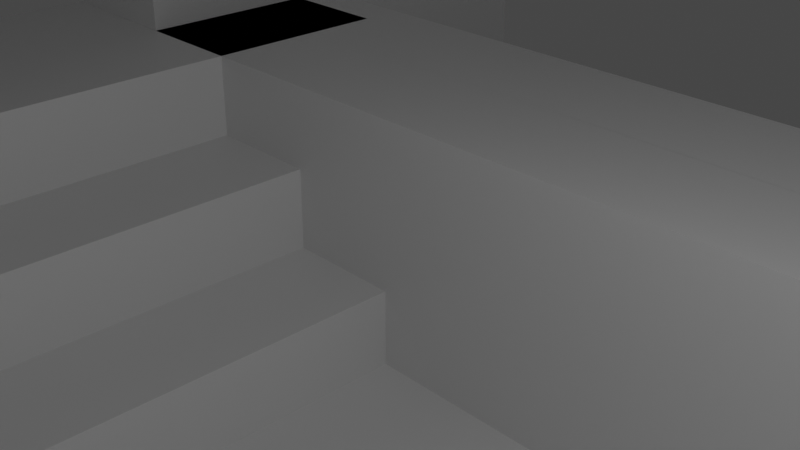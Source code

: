 # Source: Leftoff_painpeko.blend  (saved by Blender 2.91.10; exported with 4.5.12 LTS)
import bpy
from mathutils import Matrix  # noqa: F401  (used for matrix-valued properties, if any)

bpy.ops.wm.read_factory_settings(use_empty=True)
scene = bpy.context.scene
scene.name = 'Scene'

# ---- collections
col_collection = bpy.data.collections.new('Collection'); scene.collection.children.link(col_collection)

# ---- materials (node trees are filled in below, after node groups)
mat_default_obj = bpy.data.materials.new('Default OBJ')
mat_default_obj.use_transparent_shadow = False
mat_material_001 = bpy.data.materials.new('Material.001')
mat_material_001.alpha_threshold = 0.0
mat_material_001.use_transparent_shadow = False
mat_material_001.line_color = (0.0, 0.0, 0.0, 1.0)
mat_material_002 = bpy.data.materials.new('Material.002')
mat_material_002.alpha_threshold = 0.0
mat_material_002.use_transparent_shadow = False
mat_material_002.line_color = (0.0, 0.0, 0.0, 1.0)
mat_material_003 = bpy.data.materials.new('Material.003')
mat_material_003.alpha_threshold = 0.0
mat_material_003.use_transparent_shadow = False
mat_material_003.line_color = (0.0, 0.0, 0.0, 1.0)
mat_material_007 = bpy.data.materials.new('Material.007')
mat_material_007.alpha_threshold = 0.0
mat_material_007.use_transparent_shadow = False
mat_material_007.line_color = (0.0, 0.0, 0.0, 1.0)
mat_material_004 = bpy.data.materials.new('Material.004')
mat_material_004.alpha_threshold = 0.0
mat_material_004.use_transparent_shadow = False
mat_material_004.line_color = (0.0, 0.0, 0.0, 1.0)
mat_material_008 = bpy.data.materials.new('Material.008')
mat_material_008.alpha_threshold = 0.0
mat_material_008.use_transparent_shadow = False
mat_material_008.line_color = (0.0, 0.0, 0.0, 1.0)
mat_material_009 = bpy.data.materials.new('Material.009')
mat_material_009.alpha_threshold = 0.0
mat_material_009.use_transparent_shadow = False
mat_material_009.line_color = (0.0, 0.0, 0.0, 1.0)
mat_material_010 = bpy.data.materials.new('Material.010')
mat_material_010.alpha_threshold = 0.0
mat_material_010.use_transparent_shadow = False
mat_material_010.line_color = (0.0, 0.0, 0.0, 1.0)

# ---- material node trees
mat_default_obj.use_nodes = True; mat_default_obj.node_tree.nodes.clear()
_N = mat_default_obj.node_tree.nodes; _L = mat_default_obj.node_tree.links
n0 = _N.new('ShaderNodeBsdfPrincipled'); n0.name = 'Principled BSDF'; n0.location = (10, 300)
n0.distribution = 'GGX'
n0.subsurface_method = 'BURLEY'
n0.inputs[3].default_value = 1.45
n0.inputs[27].default_value = (0.0, 0.0, 0.0, 1.0)
n0.inputs[28].default_value = 1.0
n1 = _N.new('ShaderNodeOutputMaterial'); n1.name = 'Material Output'; n1.location = (300, 300)
_L.new(n0.outputs[0], n1.inputs[0])
n1.is_active_output = True
mat_material_001.use_nodes = True; mat_material_001.node_tree.nodes.clear()
_N = mat_material_001.node_tree.nodes; _L = mat_material_001.node_tree.links
n0 = _N.new('ShaderNodeOutputMaterial'); n0.name = 'Material Output'; n0.location = (300, 300)
n1 = _N.new('ShaderNodeBsdfPrincipled'); n1.name = 'Principled BSDF'; n1.location = (10, 300)
n1.distribution = 'GGX'
n1.subsurface_method = 'BURLEY'
n1.inputs[2].default_value = 0.4
n1.inputs[3].default_value = 1.45
n1.inputs[27].default_value = (0.0, 0.0, 0.0, 1.0)
n1.inputs[28].default_value = 1.0
_L.new(n1.outputs[0], n0.inputs[0])
n0.is_active_output = True
mat_material_002.use_nodes = True; mat_material_002.node_tree.nodes.clear()
_N = mat_material_002.node_tree.nodes; _L = mat_material_002.node_tree.links
n0 = _N.new('ShaderNodeOutputMaterial'); n0.name = 'Material Output'; n0.location = (300, 300)
n1 = _N.new('ShaderNodeBsdfPrincipled'); n1.name = 'Principled BSDF'; n1.location = (10, 300)
n1.distribution = 'GGX'
n1.subsurface_method = 'BURLEY'
n1.inputs[2].default_value = 0.4
n1.inputs[3].default_value = 1.45
n1.inputs[27].default_value = (0.0, 0.0, 0.0, 1.0)
n1.inputs[28].default_value = 1.0
_L.new(n1.outputs[0], n0.inputs[0])
n0.is_active_output = True
mat_material_003.use_nodes = True; mat_material_003.node_tree.nodes.clear()
_N = mat_material_003.node_tree.nodes; _L = mat_material_003.node_tree.links
n0 = _N.new('ShaderNodeOutputMaterial'); n0.name = 'Material Output'; n0.location = (300, 300)
n1 = _N.new('ShaderNodeBsdfPrincipled'); n1.name = 'Principled BSDF'; n1.location = (10, 300)
n1.distribution = 'GGX'
n1.subsurface_method = 'BURLEY'
n1.inputs[2].default_value = 0.4
n1.inputs[3].default_value = 1.45
n1.inputs[27].default_value = (0.0, 0.0, 0.0, 1.0)
n1.inputs[28].default_value = 1.0
_L.new(n1.outputs[0], n0.inputs[0])
n0.is_active_output = True
mat_material_007.use_nodes = True; mat_material_007.node_tree.nodes.clear()
_N = mat_material_007.node_tree.nodes; _L = mat_material_007.node_tree.links
n0 = _N.new('ShaderNodeOutputMaterial'); n0.name = 'Material Output'; n0.location = (300, 300)
n1 = _N.new('ShaderNodeBsdfPrincipled'); n1.name = 'Principled BSDF'; n1.location = (10, 300)
n1.distribution = 'GGX'
n1.subsurface_method = 'BURLEY'
n1.inputs[2].default_value = 0.4
n1.inputs[3].default_value = 1.45
n1.inputs[27].default_value = (0.0, 0.0, 0.0, 1.0)
n1.inputs[28].default_value = 1.0
_L.new(n1.outputs[0], n0.inputs[0])
n0.is_active_output = True
mat_material_004.use_nodes = True; mat_material_004.node_tree.nodes.clear()
_N = mat_material_004.node_tree.nodes; _L = mat_material_004.node_tree.links
n0 = _N.new('ShaderNodeOutputMaterial'); n0.name = 'Material Output'; n0.location = (300, 300)
n1 = _N.new('ShaderNodeBsdfPrincipled'); n1.name = 'Principled BSDF'; n1.location = (10, 300)
n1.distribution = 'GGX'
n1.subsurface_method = 'BURLEY'
n1.inputs[2].default_value = 0.4
n1.inputs[3].default_value = 1.45
n1.inputs[27].default_value = (0.0, 0.0, 0.0, 1.0)
n1.inputs[28].default_value = 1.0
_L.new(n1.outputs[0], n0.inputs[0])
n0.is_active_output = True
mat_material_008.use_nodes = True; mat_material_008.node_tree.nodes.clear()
_N = mat_material_008.node_tree.nodes; _L = mat_material_008.node_tree.links
n0 = _N.new('ShaderNodeOutputMaterial'); n0.name = 'Material Output'; n0.location = (300, 300)
n1 = _N.new('ShaderNodeBsdfPrincipled'); n1.name = 'Principled BSDF'; n1.location = (10, 300)
n1.distribution = 'GGX'
n1.subsurface_method = 'BURLEY'
n1.inputs[2].default_value = 0.4
n1.inputs[3].default_value = 1.45
n1.inputs[27].default_value = (0.0, 0.0, 0.0, 1.0)
n1.inputs[28].default_value = 1.0
_L.new(n1.outputs[0], n0.inputs[0])
n0.is_active_output = True
mat_material_009.use_nodes = True; mat_material_009.node_tree.nodes.clear()
_N = mat_material_009.node_tree.nodes; _L = mat_material_009.node_tree.links
n0 = _N.new('ShaderNodeOutputMaterial'); n0.name = 'Material Output'; n0.location = (300, 300)
n1 = _N.new('ShaderNodeBsdfPrincipled'); n1.name = 'Principled BSDF'; n1.location = (10, 300)
n1.distribution = 'GGX'
n1.subsurface_method = 'BURLEY'
n1.inputs[2].default_value = 0.4
n1.inputs[3].default_value = 1.45
n1.inputs[27].default_value = (0.0, 0.0, 0.0, 1.0)
n1.inputs[28].default_value = 1.0
_L.new(n1.outputs[0], n0.inputs[0])
n0.is_active_output = True
mat_material_010.use_nodes = True; mat_material_010.node_tree.nodes.clear()
_N = mat_material_010.node_tree.nodes; _L = mat_material_010.node_tree.links
n0 = _N.new('ShaderNodeOutputMaterial'); n0.name = 'Material Output'; n0.location = (300, 300)
n1 = _N.new('ShaderNodeBsdfPrincipled'); n1.name = 'Principled BSDF'; n1.location = (10, 300)
n1.distribution = 'GGX'
n1.subsurface_method = 'BURLEY'
n1.inputs[2].default_value = 0.4
n1.inputs[3].default_value = 1.45
n1.inputs[27].default_value = (0.0, 0.0, 0.0, 1.0)
n1.inputs[28].default_value = 1.0
_L.new(n1.outputs[0], n0.inputs[0])
n0.is_active_output = True

# ---- world
world_world = bpy.data.worlds.new('World'); scene.world = world_world
world_world.use_nodes = True; world_world.node_tree.nodes.clear()
_N = world_world.node_tree.nodes; _L = world_world.node_tree.links
n0 = _N.new('ShaderNodeOutputWorld'); n0.name = 'World Output'; n0.location = (300, 300)
n1 = _N.new('ShaderNodeBackground'); n1.name = 'Background'; n1.location = (10, 300)
n1.inputs[0].default_value = (0.05088, 0.05088, 0.05088, 1.0)
_L.new(n1.outputs[0], n0.inputs[0])
n0.is_active_output = True
world_world.color = (0.05088, 0.05088, 0.05088)
world_world.use_sun_shadow = False
world_world.sun_shadow_jitter_overblur = 0.0

# ---- cameras
cam_camera = bpy.data.cameras.new('Camera')
cam_camera.clip_end = 100.0
cam_camera.ortho_scale = 7.314

# ---- lights
light_light = bpy.data.lights.new('Light', 'POINT')
light_light.transmission_factor = 0.0
light_light.energy = 1000.0
light_light.shadow_soft_size = 0.1
light_light.shadow_maximum_resolution = 0.006
light_light.use_absolute_resolution = True

# ---- meshes
me_left_off_cube_001 = bpy.data.meshes.new('left_off_Cube.001')
me_left_off_cube_001.from_pydata([(19.5, 10.0, 19.5), (-20.5, 10.0, 20.5), (20.5, 10.0, 20.5), (19.5, 10.0, -20.5), (19.5, -9.0, 19.5), (20.5, -10.0, 20.5), (-20.5, -10.0, -20.5), (20.5, -10.0, -20.5), (20.5, 10.0, -20.5), (-20.5, 10.0, 19.5), (-19.5, -9.0, -20.5), (-19.5, 10.0, -19.5), (-19.5, -9.0, -19.5), (-20.5, -9.0, -19.5), (-20.5, -10.0, 20.5), (-20.5, 10.0, -19.5), (19.5, -9.0, -20.5), (-20.5, 10.0, -20.5), (-19.5, 10.0, -20.5), (-20.5, -9.0, 19.5), (-20.5, -10.0, -20.5)], [(6, 20)], [(0, 1, 2), (3, 4, 0), (5, 6, 7), (1, 5, 2), (5, 8, 2), (4, 9, 0), (10, 11, 12), (13, 6, 14), (12, 15, 13), (6, 16, 7), (17, 11, 18), (12, 19, 4), (0, 9, 1), (2, 8, 0), (8, 3, 0), (3, 16, 4), (5, 14, 6), (1, 14, 5), (5, 7, 8), (4, 19, 9), (10, 18, 11), (14, 1, 19), (1, 9, 19), (15, 17, 13), (17, 6, 13), (14, 19, 13), (12, 11, 15), (6, 17, 10), (17, 18, 10), (3, 8, 16), (8, 7, 16), (6, 10, 16), (17, 15, 11), (4, 16, 12), (16, 10, 12), (12, 13, 19)])
me_left_off_cube_001.polygons.foreach_set('use_smooth', [True] * 36)
_k = set([(0, 3), (0, 4), (0, 9), (1, 2), (1, 9), (1, 14), (2, 5), (2, 8), (3, 8), (3, 16), (4, 16), (4, 19), (5, 7), (5, 14), (6, 7), (6, 14), (6, 17), (7, 8), (9, 19), (10, 12), (10, 16), (10, 18), (11, 12), (11, 15), (11, 18), (12, 13), (13, 15), (13, 19), (15, 17), (17, 18)])
me_left_off_cube_001.attributes.new('sharp_edge', 'BOOLEAN', 'EDGE').data.foreach_set('value', [ (min(e.vertices), max(e.vertices)) in _k for e in me_left_off_cube_001.edges])
_uv = me_left_off_cube_001.uv_layers.new(name='UVMap')
_uv.uv.foreach_set('vector', [0.0, 0.0, 0.0, 0.0, 0.0, 0.0, 0.7548, 0.9914, 0.507, 0.4698, 0.7548, 0.4698, 0.0, 0.0, 0.0, 0.0, 0.0, 0.0, 0.0, 0.0, 0.0, 0.0, 0.0, 0.0, 0.0, 0.0, 0.0, 0.0, 0.0, 0.0, 0.7452, 0.6587, 0.993, 0.1371, 0.993, 0.6587, 0.5002, 0.04398, 0.9867, 0.06958, 0.5002, 0.06958, 0.125, 0.5, 0.0, 0.0, 0.0, 0.0, 0.5002, 0.06958, 0.9867, 0.09519, 0.5002, 0.09519, 0.0, 0.0, 0.375, 0.5, 0.0, 0.0, 0.0, 0.0, 0.125, 0.5, 0.125, 0.5, 0.01241, 0.9871, -8.5e-05, 0.4997, 0.4998, 0.4997, 0.0, 0.0, 0.0, 0.0, 0.0, 0.0, 0.0, 0.0, 0.0, 0.0, 0.0, 0.0, 0.0, 0.0, 0.0, 0.0, 0.0, 0.0, 0.7548, 0.9914, 0.507, 0.9914, 0.507, 0.4698, 0.0, 0.0, 0.0, 0.0, 0.0, 0.0, 0.0, 0.0, 0.0, 0.0, 0.0, 0.0, 0.0, 0.0, 0.0, 0.0, 0.0, 0.0, 0.7452, 0.6587, 0.7452, 0.1371, 0.993, 0.1371, 0.5002, 0.04398, 0.9867, 0.04398, 0.9867, 0.06958, 0.0, 0.0, 0.0, 0.0, 0.125, 0.75, 0.0, 0.0, 0.0, 0.0, 0.125, 0.75, 0.125, 0.5, 0.0, 0.0, 0.125, 0.5, 0.0, 0.0, 0.0, 0.0, 0.125, 0.5, 0.0, 0.0, 0.125, 0.75, 0.125, 0.5, 0.5002, 0.06958, 0.9867, 0.06958, 0.9867, 0.09519, 0.0, 0.0, 0.0, 0.0, 0.125, 0.5, 0.0, 0.0, 0.125, 0.5, 0.125, 0.5, 0.0, 0.0, 0.0, 0.0, 0.375, 0.5, 0.0, 0.0, 0.0, 0.0, 0.375, 0.5, 0.0, 0.0, 0.125, 0.5, 0.375, 0.5, 0.0, 0.0, 0.125, 0.5, 0.125, 0.5, 0.4998, 0.4997, 0.4998, 0.9996, 0.01241, 0.9871, 0.4998, 0.9996, 0.01241, 0.9996, 0.01241, 0.9871, 0.01241, 0.9871, -8.5e-05, 0.9871, -8.5e-05, 0.4997])
me_left_off_cube_001.materials.append(mat_default_obj)
me_left_off_cube_001.use_remesh_fix_poles = True
me_left_off_cube_001.use_remesh_preserve_attributes = False
me_left_off_cube_001.use_mirror_vertex_groups = False
me_left_off_cube_001.update()
me_left_off_cube_001.normals_split_custom_set([tuple(v) for v in zip(*[iter([3.797e-07, 1.0, 1.012e-07, 0.0, 1.0, 1.502e-06, 3.838e-07, 1.0, 9.304e-08, -1.0, -9.919e-09, 0.0, -1.0, -2.522e-08, 0.0, -1.0, -3.514e-08, 0.0, 0.0, -1.0, -1.815e-07, 0.0, -1.0, -1.815e-07, 0.0, -1.0, -1.815e-07, 0.0, -1.907e-07, 1.0, 0.0, -1.907e-07, 1.0, 0.0, -1.907e-07, 1.0, 1.0, -1.21e-08, 0.0, 1.0, -2.977e-08, 0.0, 1.0, 0.0, 0.0, 0.0, 2.008e-07, -1.0, 0.0, 2.008e-07, -1.0, 0.0, 2.008e-07, -1.0, 1.0, 0.0, 0.0, 1.0, 0.0, 0.0, 1.0, 0.0, 0.0, -1.0, 0.0, 0.0, -1.0, 0.0, 0.0, -1.0, 0.0, 0.0, 0.0, 0.0, 1.0, 0.0, 0.0, 1.0, 0.0, 0.0, 1.0, 0.0, 0.0, -1.0, 0.0, 9.548e-08, -1.0, 0.0, 9.537e-08, -1.0, 0.0, 1.0, 9.537e-07, 0.0, 1.0, 9.537e-07, 0.0, 1.0, 0.0, -3.472e-09, 1.0, 1.087e-07, 0.0, 1.0, 1.563e-07, -1.009e-08, 1.0, 1.761e-07, 3.797e-07, 1.0, 1.012e-07, 0.0, 1.0, 1.526e-06, 0.0, 1.0, 1.502e-06, 3.838e-07, 1.0, 9.304e-08, 1.221e-08, 1.0, 1.907e-07, 3.797e-07, 1.0, 1.012e-07, 1.221e-08, 1.0, 1.907e-07, 0.0, 1.0, 1.907e-07, 3.797e-07, 1.0, 1.012e-07, -1.0, -9.919e-09, 0.0, -1.0, 0.0, 0.0, -1.0, -2.522e-08, 0.0, 0.0, -1.0, -1.815e-07, 0.0, -1.0, -1.815e-07, 0.0, -1.0, -1.815e-07, 0.0, -1.907e-07, 1.0, 0.0, -1.907e-07, 1.0, 0.0, -1.907e-07, 1.0, 1.0, -1.21e-08, 0.0, 1.0, -4.187e-08, 0.0, 1.0, -2.977e-08, 0.0, 0.0, 2.008e-07, -1.0, 0.0, 2.008e-07, -1.0, 0.0, 2.008e-07, -1.0, 1.0, 0.0, 0.0, 1.0, 0.0, 0.0, 1.0, 0.0, 0.0, -1.0, 0.0, 0.0, -1.0, 0.0, 0.0, -1.0, 0.0, 0.0, -1.0, 0.0, 0.0, -1.0, 0.0, 0.0, -1.0, 0.0, 0.0, -1.0, 0.0, 0.0, -1.0, 0.0, 0.0, -1.0, 0.0, 0.0, -1.0, 0.0, 0.0, -1.0, 0.0, 0.0, -1.0, 0.0, 0.0, -1.0, 0.0, 0.0, -1.0, 0.0, 0.0, -1.0, 0.0, 0.0, 0.0, 0.0, 1.0, 0.0, 0.0, 1.0, 0.0, 0.0, 1.0, 0.0, 0.0, -1.0, 0.0, 0.0, -1.0, 0.0, 0.0, -1.0, 0.0, 0.0, -1.0, 0.0, 0.0, -1.0, 0.0, 0.0, -1.0, 0.0, 2.008e-07, -1.0, 0.0, 2.004e-07, -1.0, 0.0, 9.548e-08, -1.0, 0.0, 2.004e-07, -1.0, 0.0, 9.537e-08, -1.0, 0.0, 9.548e-08, -1.0, 0.0, 0.0, -1.0, 0.0, 0.0, -1.0, 0.0, 9.548e-08, -1.0, 0.0, 1.0, 9.537e-07, 0.0, 1.0, 1.907e-06, 0.0, 1.0, 9.537e-07, -1.009e-08, 1.0, 1.761e-07, -1.984e-08, 1.0, 1.924e-07, -3.472e-09, 1.0, 1.087e-07, -1.984e-08, 1.0, 1.924e-07, 0.0, 1.0, 0.0, -3.472e-09, 1.0, 1.087e-07, -3.472e-09, 1.0, 1.087e-07, 0.0, 1.0, 1.467e-07, 0.0, 1.0, 1.563e-07])] * 3)])
me_cube_001 = bpy.data.meshes.new('Cube.001')
me_cube_001.from_pydata([(1.0, 1.0, 1.0), (1.0, 1.0, -1.0), (1.0, -1.0, 1.0), (1.0, -1.0, -1.0), (-1.0, 1.0, 1.0), (-1.0, 1.0, -1.0), (-1.0, -1.0, 1.0), (-1.0, -1.0, -1.0)], [], [(0, 4, 6, 2), (3, 2, 6, 7), (7, 6, 4, 5), (5, 1, 3, 7), (1, 0, 2, 3), (5, 4, 0, 1)])
_uv = me_cube_001.uv_layers.new(name='UVMap')
_uv.uv.foreach_set('vector', [0.625, 0.5, 0.875, 0.5, 0.875, 0.75, 0.625, 0.75, 0.375, 0.75, 0.625, 0.75, 0.625, 1.0, 0.375, 1.0, 0.375, 0.0, 0.625, 0.0, 0.625, 0.25, 0.375, 0.25, 0.125, 0.5, 0.375, 0.5, 0.375, 0.75, 0.125, 0.75, 0.375, 0.5, 0.625, 0.5, 0.625, 0.75, 0.375, 0.75, 0.375, 0.25, 0.625, 0.25, 0.625, 0.5, 0.375, 0.5])
me_cube_001.materials.append(mat_material_001)
me_cube_001.use_remesh_preserve_volume = False
me_cube_001.use_remesh_preserve_attributes = False
me_cube_001.use_mirror_vertex_groups = False
me_cube_001.update()
me_cube_002 = bpy.data.meshes.new('Cube.002')
me_cube_002.from_pydata([(1.0, 1.0, 1.0), (1.0, 1.0, -1.0), (1.0, -1.0, 1.0), (1.0, -1.0, -1.0), (-1.0, 1.0, 1.0), (-1.0, 1.0, -1.0), (-1.0, -1.0, 1.0), (-1.0, -1.0, -1.0)], [], [(0, 4, 6, 2), (3, 2, 6, 7), (7, 6, 4, 5), (5, 1, 3, 7), (1, 0, 2, 3), (5, 4, 0, 1)])
_uv = me_cube_002.uv_layers.new(name='UVMap')
_uv.uv.foreach_set('vector', [0.625, 0.5, 0.875, 0.5, 0.875, 0.75, 0.625, 0.75, 0.375, 0.75, 0.625, 0.75, 0.625, 1.0, 0.375, 1.0, 0.375, 0.0, 0.625, 0.0, 0.625, 0.25, 0.375, 0.25, 0.125, 0.5, 0.375, 0.5, 0.375, 0.75, 0.125, 0.75, 0.375, 0.5, 0.625, 0.5, 0.625, 0.75, 0.375, 0.75, 0.375, 0.25, 0.625, 0.25, 0.625, 0.5, 0.375, 0.5])
me_cube_002.materials.append(mat_material_002)
me_cube_002.use_remesh_preserve_volume = False
me_cube_002.use_remesh_preserve_attributes = False
me_cube_002.use_mirror_vertex_groups = False
me_cube_002.update()
me_cube_003 = bpy.data.meshes.new('Cube.003')
me_cube_003.from_pydata([(1.0, 1.0, 1.0), (1.0, 1.0, -1.0), (1.0, -1.0, 1.0), (1.0, -1.0, -1.0), (-1.0, 1.0, 1.0), (-1.0, 1.0, -1.0), (-1.0, -1.0, 1.0), (-1.0, -1.0, -1.0)], [], [(0, 4, 6, 2), (3, 2, 6, 7), (7, 6, 4, 5), (5, 1, 3, 7), (1, 0, 2, 3), (5, 4, 0, 1)])
_uv = me_cube_003.uv_layers.new(name='UVMap')
_uv.uv.foreach_set('vector', [0.625, 0.5, 0.875, 0.5, 0.875, 0.75, 0.625, 0.75, 0.375, 0.75, 0.625, 0.75, 0.625, 1.0, 0.375, 1.0, 0.375, 0.0, 0.625, 0.0, 0.625, 0.25, 0.375, 0.25, 0.125, 0.5, 0.375, 0.5, 0.375, 0.75, 0.125, 0.75, 0.375, 0.5, 0.625, 0.5, 0.625, 0.75, 0.375, 0.75, 0.375, 0.25, 0.625, 0.25, 0.625, 0.5, 0.375, 0.5])
me_cube_003.materials.append(mat_material_003)
me_cube_003.use_remesh_preserve_volume = False
me_cube_003.use_remesh_preserve_attributes = False
me_cube_003.use_mirror_vertex_groups = False
me_cube_003.update()
me_cube_004 = bpy.data.meshes.new('Cube.004')
me_cube_004.from_pydata([(-1.0, -1.0, -1.0), (-1.0, -1.0, 1.0), (-1.0, 1.0, -1.0), (-1.0, 1.0, 1.0), (1.0, -1.0, -1.0), (1.0, -1.0, 1.0), (1.0, 1.0, -1.0), (1.0, 1.0, 1.0)], [], [(0, 1, 3, 2), (2, 3, 7, 6), (6, 7, 5, 4), (4, 5, 1, 0), (2, 6, 4, 0), (7, 3, 1, 5)])
_uv = me_cube_004.uv_layers.new(name='UVMap')
_uv.uv.foreach_set('vector', [0.375, 0.0, 0.625, 0.0, 0.625, 0.25, 0.375, 0.25, 0.375, 0.25, 0.625, 0.25, 0.625, 0.5, 0.375, 0.5, 0.375, 0.5, 0.625, 0.5, 0.625, 0.75, 0.375, 0.75, 0.375, 0.75, 0.625, 0.75, 0.625, 1.0, 0.375, 1.0, 0.125, 0.5, 0.375, 0.5, 0.375, 0.75, 0.125, 0.75, 0.625, 0.5, 0.875, 0.5, 0.875, 0.75, 0.625, 0.75])
me_cube_004.use_remesh_fix_poles = True
me_cube_004.use_remesh_preserve_attributes = False
me_cube_004.use_mirror_vertex_groups = False
me_cube_004.update()
me_cube_008 = bpy.data.meshes.new('Cube.008')
me_cube_008.from_pydata([(1.0, 1.0, 1.0), (1.0, 1.0, -1.0), (1.0, -1.0, 1.0), (1.0, -1.0, -1.0), (-1.0, 1.0, 1.0), (-1.0, 1.0, -1.0), (-1.0, -1.0, 1.0), (-1.0, -1.0, -1.0)], [], [(0, 4, 6, 2), (3, 2, 6, 7), (7, 6, 4, 5), (5, 1, 3, 7), (1, 0, 2, 3), (5, 4, 0, 1)])
_uv = me_cube_008.uv_layers.new(name='UVMap')
_uv.uv.foreach_set('vector', [0.625, 0.5, 0.875, 0.5, 0.875, 0.75, 0.625, 0.75, 0.375, 0.75, 0.625, 0.75, 0.625, 1.0, 0.375, 1.0, 0.375, 0.0, 0.625, 0.0, 0.625, 0.25, 0.375, 0.25, 0.125, 0.5, 0.375, 0.5, 0.375, 0.75, 0.125, 0.75, 0.375, 0.5, 0.625, 0.5, 0.625, 0.75, 0.375, 0.75, 0.375, 0.25, 0.625, 0.25, 0.625, 0.5, 0.375, 0.5])
me_cube_008.materials.append(mat_material_007)
me_cube_008.use_remesh_preserve_volume = False
me_cube_008.use_remesh_preserve_attributes = False
me_cube_008.use_mirror_vertex_groups = False
me_cube_008.update()
me_cube_005 = bpy.data.meshes.new('Cube.005')
me_cube_005.from_pydata([(1.014, 1.722, 1.0), (1.014, 1.722, -1.0), (1.014, -1.0, 1.0), (1.014, -1.0, -1.0), (-1.0, 1.722, 1.0), (-1.0, 1.722, -1.0), (-1.0, -1.0, 1.0), (-1.0, -1.0, -1.0)], [], [(0, 4, 6, 2), (3, 2, 6, 7), (7, 6, 4, 5), (5, 1, 3, 7), (1, 0, 2, 3), (5, 4, 0, 1)])
_uv = me_cube_005.uv_layers.new(name='UVMap')
_uv.uv.foreach_set('vector', [0.625, 0.5, 0.875, 0.5, 0.875, 0.75, 0.625, 0.75, 0.375, 0.75, 0.625, 0.75, 0.625, 1.0, 0.375, 1.0, 0.375, 0.0, 0.625, 0.0, 0.625, 0.25, 0.375, 0.25, 0.125, 0.5, 0.375, 0.5, 0.375, 0.75, 0.125, 0.75, 0.375, 0.5, 0.625, 0.5, 0.625, 0.75, 0.375, 0.75, 0.375, 0.25, 0.625, 0.25, 0.625, 0.5, 0.375, 0.5])
me_cube_005.materials.append(mat_material_004)
me_cube_005.use_remesh_preserve_volume = False
me_cube_005.use_remesh_preserve_attributes = False
me_cube_005.use_mirror_vertex_groups = False
me_cube_005.update()
me_cube_009 = bpy.data.meshes.new('Cube.009')
me_cube_009.from_pydata([(-2.006, -1.0, -1.0), (-2.006, -1.0, 2.158), (-2.006, 1.151, -1.0), (-2.006, 1.151, 2.158), (1.846, -1.0, -1.0), (1.846, -1.0, 2.158), (1.846, 1.151, -1.0), (1.846, 1.151, 2.158)], [], [(0, 1, 3, 2), (2, 3, 7, 6), (6, 7, 5, 4), (4, 5, 1, 0), (2, 6, 4, 0), (7, 3, 1, 5)])
_uv = me_cube_009.uv_layers.new(name='UVMap')
_uv.uv.foreach_set('vector', [0.375, 0.0, 0.625, 0.0, 0.625, 0.25, 0.375, 0.25, 0.375, 0.25, 0.625, 0.25, 0.625, 0.5, 0.375, 0.5, 0.375, 0.5, 0.625, 0.5, 0.625, 0.75, 0.375, 0.75, 0.375, 0.75, 0.625, 0.75, 0.625, 1.0, 0.375, 1.0, 0.125, 0.5, 0.375, 0.5, 0.375, 0.75, 0.125, 0.75, 0.625, 0.5, 0.875, 0.5, 0.875, 0.75, 0.625, 0.75])
me_cube_009.use_remesh_fix_poles = True
me_cube_009.use_remesh_preserve_attributes = False
me_cube_009.use_mirror_vertex_groups = False
me_cube_009.update()
me_cube_010 = bpy.data.meshes.new('Cube.010')
me_cube_010.from_pydata([(1.0, 1.0, 1.0), (1.0, 1.0, -1.0), (1.0, -1.0, 1.0), (1.0, -1.0, -1.0), (-1.0, 1.0, 1.0), (-1.0, 1.0, -1.0), (-1.0, -1.0, 1.0), (-1.0, -1.0, -1.0)], [], [(0, 4, 6, 2), (3, 2, 6, 7), (7, 6, 4, 5), (5, 1, 3, 7), (1, 0, 2, 3), (5, 4, 0, 1)])
_uv = me_cube_010.uv_layers.new(name='UVMap')
_uv.uv.foreach_set('vector', [0.625, 0.5, 0.875, 0.5, 0.875, 0.75, 0.625, 0.75, 0.375, 0.75, 0.625, 0.75, 0.625, 1.0, 0.375, 1.0, 0.375, 0.0, 0.625, 0.0, 0.625, 0.25, 0.375, 0.25, 0.125, 0.5, 0.375, 0.5, 0.375, 0.75, 0.125, 0.75, 0.375, 0.5, 0.625, 0.5, 0.625, 0.75, 0.375, 0.75, 0.375, 0.25, 0.625, 0.25, 0.625, 0.5, 0.375, 0.5])
me_cube_010.materials.append(mat_material_008)
me_cube_010.use_remesh_preserve_volume = False
me_cube_010.use_remesh_preserve_attributes = False
me_cube_010.use_mirror_vertex_groups = False
me_cube_010.update()
me_cube_011 = bpy.data.meshes.new('Cube.011')
me_cube_011.from_pydata([(1.0, 1.0, 1.0), (1.0, 1.0, -1.0), (1.0, -1.0, 1.0), (1.0, -1.0, -1.0), (-1.0, 1.0, 1.0), (-1.0, 1.0, -1.0), (-1.0, -1.0, 1.0), (-1.0, -1.0, -1.0)], [], [(0, 4, 6, 2), (3, 2, 6, 7), (7, 6, 4, 5), (5, 1, 3, 7), (1, 0, 2, 3), (5, 4, 0, 1)])
_uv = me_cube_011.uv_layers.new(name='UVMap')
_uv.uv.foreach_set('vector', [0.625, 0.5, 0.875, 0.5, 0.875, 0.75, 0.625, 0.75, 0.375, 0.75, 0.625, 0.75, 0.625, 1.0, 0.375, 1.0, 0.375, 0.0, 0.625, 0.0, 0.625, 0.25, 0.375, 0.25, 0.125, 0.5, 0.375, 0.5, 0.375, 0.75, 0.125, 0.75, 0.375, 0.5, 0.625, 0.5, 0.625, 0.75, 0.375, 0.75, 0.375, 0.25, 0.625, 0.25, 0.625, 0.5, 0.375, 0.5])
me_cube_011.materials.append(mat_material_009)
me_cube_011.use_remesh_preserve_volume = False
me_cube_011.use_remesh_preserve_attributes = False
me_cube_011.use_mirror_vertex_groups = False
me_cube_011.update()
me_cube_012 = bpy.data.meshes.new('Cube.012')
me_cube_012.from_pydata([(1.0, 1.0, 1.0), (1.0, 1.0, -1.0), (1.0, -1.0, 1.0), (1.0, -1.0, -1.0), (-1.0, 1.0, 1.0), (-1.0, 1.0, -1.0), (-1.0, -1.0, 1.0), (-1.0, -1.0, -1.0)], [], [(0, 4, 6, 2), (3, 2, 6, 7), (7, 6, 4, 5), (5, 1, 3, 7), (1, 0, 2, 3), (5, 4, 0, 1)])
_uv = me_cube_012.uv_layers.new(name='UVMap')
_uv.uv.foreach_set('vector', [0.625, 0.5, 0.875, 0.5, 0.875, 0.75, 0.625, 0.75, 0.375, 0.75, 0.625, 0.75, 0.625, 1.0, 0.375, 1.0, 0.375, 0.0, 0.625, 0.0, 0.625, 0.25, 0.375, 0.25, 0.125, 0.5, 0.375, 0.5, 0.375, 0.75, 0.125, 0.75, 0.375, 0.5, 0.625, 0.5, 0.625, 0.75, 0.375, 0.75, 0.375, 0.25, 0.625, 0.25, 0.625, 0.5, 0.375, 0.5])
me_cube_012.materials.append(mat_material_010)
me_cube_012.use_remesh_preserve_volume = False
me_cube_012.use_remesh_preserve_attributes = False
me_cube_012.use_mirror_vertex_groups = False
me_cube_012.update()
me_cube_013 = bpy.data.meshes.new('Cube.013')
me_cube_013.from_pydata([(-1.0, -1.0, -1.0), (-1.0, -1.0, 1.0), (-1.0, 1.0, -1.0), (-1.0, 1.0, 1.0), (1.0, -1.0, -1.0), (1.0, -1.0, 1.0), (1.0, 1.0, -1.0), (1.0, 1.0, 1.0)], [], [(0, 1, 3, 2), (2, 3, 7, 6), (6, 7, 5, 4), (4, 5, 1, 0), (2, 6, 4, 0), (7, 3, 1, 5)])
_uv = me_cube_013.uv_layers.new(name='UVMap')
_uv.uv.foreach_set('vector', [0.375, 0.0, 0.625, 0.0, 0.625, 0.25, 0.375, 0.25, 0.375, 0.25, 0.625, 0.25, 0.625, 0.5, 0.375, 0.5, 0.375, 0.5, 0.625, 0.5, 0.625, 0.75, 0.375, 0.75, 0.375, 0.75, 0.625, 0.75, 0.625, 1.0, 0.375, 1.0, 0.125, 0.5, 0.375, 0.5, 0.375, 0.75, 0.125, 0.75, 0.625, 0.5, 0.875, 0.5, 0.875, 0.75, 0.625, 0.75])
me_cube_013.use_remesh_fix_poles = True
me_cube_013.use_remesh_preserve_attributes = False
me_cube_013.use_mirror_vertex_groups = False
me_cube_013.update()
me_cube_014 = bpy.data.meshes.new('Cube.014')
me_cube_014.from_pydata([(-1.0, -1.0, -1.0), (-1.0, -1.0, 1.0), (-1.0, 1.0, -1.0), (-1.0, 1.0, 1.0), (1.0, -1.0, -1.0), (1.0, -1.0, 1.0), (1.0, 1.0, -1.0), (1.0, 1.0, 1.0)], [], [(0, 1, 3, 2), (2, 3, 7, 6), (6, 7, 5, 4), (4, 5, 1, 0), (2, 6, 4, 0), (7, 3, 1, 5)])
_uv = me_cube_014.uv_layers.new(name='UVMap')
_uv.uv.foreach_set('vector', [0.375, 0.0, 0.625, 0.0, 0.625, 0.25, 0.375, 0.25, 0.375, 0.25, 0.625, 0.25, 0.625, 0.5, 0.375, 0.5, 0.375, 0.5, 0.625, 0.5, 0.625, 0.75, 0.375, 0.75, 0.375, 0.75, 0.625, 0.75, 0.625, 1.0, 0.375, 1.0, 0.125, 0.5, 0.375, 0.5, 0.375, 0.75, 0.125, 0.75, 0.625, 0.5, 0.875, 0.5, 0.875, 0.75, 0.625, 0.75])
me_cube_014.use_remesh_fix_poles = True
me_cube_014.use_remesh_preserve_attributes = False
me_cube_014.use_mirror_vertex_groups = False
me_cube_014.update()

# ---- objects
ob_light = bpy.data.objects.new('Light', light_light)
ob_camera = bpy.data.objects.new('Camera', cam_camera)
ob_left_off_cube_001 = bpy.data.objects.new('left_off_Cube.001', me_left_off_cube_001)
ob_cube_001 = bpy.data.objects.new('Cube.001', me_cube_001)
ob_cube_002 = bpy.data.objects.new('Cube.002', me_cube_002)
ob_cube_003 = bpy.data.objects.new('Cube.003', me_cube_003)
ob_cube_004 = bpy.data.objects.new('Cube.004', me_cube_004)
ob_cube_008 = bpy.data.objects.new('Cube.008', me_cube_008)
ob_cube_005 = bpy.data.objects.new('Cube.005', me_cube_005)
ob_cube_009 = bpy.data.objects.new('Cube.009', me_cube_009)
ob_cube_010 = bpy.data.objects.new('Cube.010', me_cube_010)
ob_cube_011 = bpy.data.objects.new('Cube.011', me_cube_011)
ob_cube_012 = bpy.data.objects.new('Cube.012', me_cube_012)
ob_cube_013 = bpy.data.objects.new('Cube.013', me_cube_013)
ob_cube = bpy.data.objects.new('Cube', me_cube_014)

# ---- transforms, parenting, visibility, modifiers, constraints
ob_light.location = (4.076, 1.005, 5.904)
ob_light.rotation_euler = (0.6503, 0.05522, 1.866)
ob_light.lock_rotations_4d = False
ob_light.empty_display_type = 'ARROWS'
ob_light.color = (0.0, 0.0, 0.0, 0.0)
ob_light.lineart.crease_threshold = 0.0
ob_camera.location = (7.359, -6.926, 4.958)
ob_camera.rotation_euler = (1.109, 0.0, 0.8149)
ob_camera.lock_rotations_4d = False
ob_camera.empty_display_type = 'ARROWS'
ob_camera.color = (0.0, 0.0, 0.0, 0.0)
ob_camera.display_type = 'WIRE'
ob_camera.lineart.crease_threshold = 0.0
ob_left_off_cube_001.location = (0.0, 0.0, 0.0)
ob_left_off_cube_001.rotation_euler = (1.571, -0.0, 0.0)
ob_left_off_cube_001.lineart.crease_threshold = 0.0
ob_cube_001.location = (0.0, 14.31, -6.12)
ob_cube_001.scale = (19.48, 1.41, 1.0)
ob_cube_001.lock_rotations_4d = False
ob_cube_001.empty_display_type = 'ARROWS'
ob_cube_001.lineart.crease_threshold = 0.0
ob_cube_002.location = (0.0, 11.49, -4.12)
ob_cube_002.scale = (19.48, 1.41, 1.0)
ob_cube_002.lock_rotations_4d = False
ob_cube_002.empty_display_type = 'ARROWS'
ob_cube_002.lineart.crease_threshold = 0.0
ob_cube_003.location = (0.0, 8.673, -6.12)
ob_cube_003.scale = (19.48, 1.41, 3.0)
ob_cube_003.lock_rotations_4d = False
ob_cube_003.empty_display_type = 'ARROWS'
ob_cube_003.lineart.crease_threshold = 0.0
ob_cube_004.location = (0.05057, -17.46, 0.5877)
ob_cube_004.rotation_euler = (0.0, 0.0, 1.571)
ob_cube_004.scale = (2.159, 7.018, 0.3689)
ob_cube_004.lineart.crease_threshold = 0.0
ob_cube_008.location = (0.0, 17.18, -8.1)
ob_cube_008.scale = (19.48, 1.41, 1.0)
ob_cube_008.lock_rotations_4d = False
ob_cube_008.empty_display_type = 'ARROWS'
ob_cube_008.lineart.crease_threshold = 0.0
ob_cube_005.location = (-18.06, 0.365, -6.12)
ob_cube_005.rotation_euler = (0.0, 0.0, 1.571)
ob_cube_005.scale = (19.86, 1.415, 3.0)
ob_cube_005.lock_rotations_4d = False
ob_cube_005.empty_display_type = 'ARROWS'
ob_cube_005.lineart.crease_threshold = 0.0
ob_cube_009.location = (-18.49, 13.42, 0.9566)
ob_cube_009.scale = (1.0, 6.155, 4.19)
ob_cube_009.lineart.crease_threshold = 0.0
ob_cube_010.location = (-15.23, -3.823, -4.12)
ob_cube_010.rotation_euler = (0.0, 0.0, 1.571)
ob_cube_010.scale = (15.68, 1.415, 1.0)
ob_cube_010.lock_rotations_4d = False
ob_cube_010.empty_display_type = 'ARROWS'
ob_cube_010.lineart.crease_threshold = 0.0
ob_cube_011.location = (-9.574, -2.586, -8.12)
ob_cube_011.rotation_euler = (0.0, 0.0, 1.571)
ob_cube_011.scale = (16.91, 1.415, 1.0)
ob_cube_011.lock_rotations_4d = False
ob_cube_011.empty_display_type = 'ARROWS'
ob_cube_011.lineart.crease_threshold = 0.0
ob_cube_012.location = (-12.4, -2.586, -6.12)
ob_cube_012.rotation_euler = (0.0, 0.0, 1.571)
ob_cube_012.scale = (16.91, 1.415, 1.0)
ob_cube_012.lock_rotations_4d = False
ob_cube_012.empty_display_type = 'ARROWS'
ob_cube_012.lineart.crease_threshold = 0.0
ob_cube_013.location = (17.28, -2.753, 0.5877)
ob_cube_013.scale = (2.159, 6.67, 0.3693)
ob_cube_013.lineart.crease_threshold = 0.0
ob_cube.location = (16.86, -16.86, -6.364)
ob_cube.scale = (2.636, 2.636, 2.636)
ob_cube.lineart.crease_threshold = 0.0

# ---- collection membership
col_collection.objects.link(ob_light)
col_collection.objects.link(ob_camera)
col_collection.objects.link(ob_left_off_cube_001)
col_collection.objects.link(ob_cube_001)
col_collection.objects.link(ob_cube_002)
col_collection.objects.link(ob_cube_003)
col_collection.objects.link(ob_cube_004)
col_collection.objects.link(ob_cube_008)
col_collection.objects.link(ob_cube_005)
col_collection.objects.link(ob_cube_009)
col_collection.objects.link(ob_cube_010)
col_collection.objects.link(ob_cube_011)
col_collection.objects.link(ob_cube_012)
col_collection.objects.link(ob_cube_013)
col_collection.objects.link(ob_cube)

# ---- scene / render settings (as saved in the file)
scene.camera = ob_camera
scene.frame_start = 1; scene.frame_end = 250; scene.frame_set(1)
scene.render.engine = 'BLENDER_EEVEE_NEXT'
scene.cycles.use_denoising = False
scene.cycles.samples = 128
scene.cycles.sampling_pattern = 'TABULATED_SOBOL'
scene.cycles.use_adaptive_sampling = False
scene.cycles.use_light_tree = False
scene.view_settings.view_transform = 'Filmic'
bpy.context.view_layer.update()
